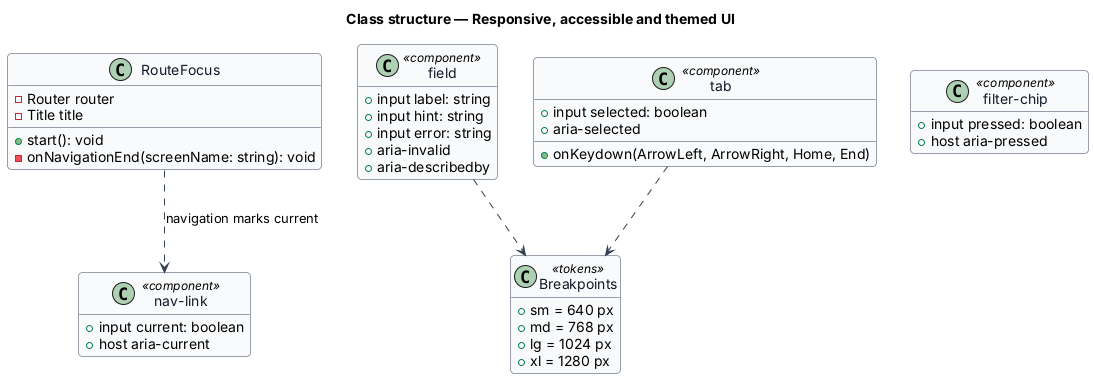

The diagram above was rendered by PlantUML. Its source (embedded in the PNG):
@startuml
skinparam backgroundColor #FFFFFF
skinparam shadowing false
skinparam roundcorner 8
skinparam defaultFontName Arial
skinparam ArrowColor #344054
skinparam class {
  BorderColor #344054
  FontColor #101828
  BackgroundColor #F9FAFB
}
hide empty members
title Class structure — Responsive, accessible and themed UI

class RouteFocus {
  -Router router
  -Title title
  +start(): void
  -onNavigationEnd(screenName: string): void
}
class Breakpoints <<tokens>> {
  +sm = 640 px
  +md = 768 px
  +lg = 1024 px
  +xl = 1280 px
}
class "nav-link" as NavLink <<component>> {
  +input current: boolean
  +host aria-current
}
class "filter-chip" as FilterChip <<component>> {
  +input pressed: boolean
  +host aria-pressed
}
class "field" as Field <<component>> {
  +input label: string
  +input hint: string
  +input error: string
  +aria-invalid
  +aria-describedby
}
class "tab" as Tab <<component>> {
  +input selected: boolean
  +aria-selected
  +onKeydown(ArrowLeft, ArrowRight, Home, End)
}
RouteFocus ..> NavLink : navigation marks current
Field ..> Breakpoints
Tab ..> Breakpoints
@enduml